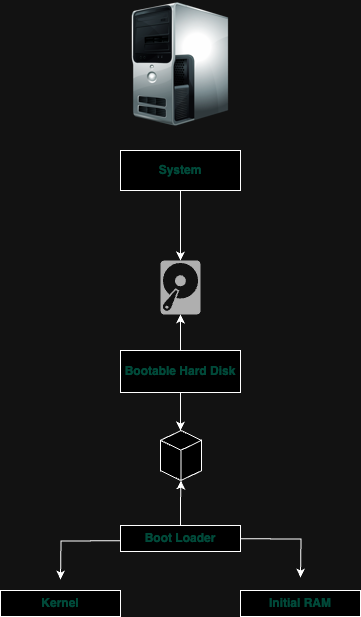

The diagram above was exported from draw.io. Its source (the exported page's mxGraphModel, read from the mxfile embedded in the PNG):
<mxGraphModel dx="1434" dy="819" grid="1" gridSize="10" guides="1" tooltips="1" connect="1" arrows="1" fold="1" page="1" pageScale="1" pageWidth="827" pageHeight="1169" math="0" shadow="0">
  <root>
    <mxCell id="0" />
    <mxCell id="1" parent="0" />
    <mxCell id="c6krKXilLneCEtW7Fh9b-1" value="" style="shape=image;html=1;verticalAlign=top;verticalLabelPosition=bottom;labelBackgroundColor=#ffffff;imageAspect=0;aspect=fixed;image=https://cdn2.iconfinder.com/data/icons/HYDROPRO/Tower.png" vertex="1" parent="1">
      <mxGeometry x="330" y="60" width="128" height="128" as="geometry" />
    </mxCell>
    <mxCell id="c6krKXilLneCEtW7Fh9b-4" style="edgeStyle=orthogonalEdgeStyle;rounded=0;orthogonalLoop=1;jettySize=auto;html=1;" edge="1" parent="1" source="c6krKXilLneCEtW7Fh9b-2">
      <mxGeometry relative="1" as="geometry">
        <mxPoint x="394" y="320" as="targetPoint" />
      </mxGeometry>
    </mxCell>
    <mxCell id="c6krKXilLneCEtW7Fh9b-2" value="&lt;b&gt;&lt;font color=&quot;#86dece&quot;&gt;System&lt;/font&gt;&lt;/b&gt;" style="rounded=0;whiteSpace=wrap;html=1;" vertex="1" parent="1">
      <mxGeometry x="334" y="210" width="120" height="40" as="geometry" />
    </mxCell>
    <mxCell id="c6krKXilLneCEtW7Fh9b-5" value="" style="sketch=0;pointerEvents=1;shadow=0;dashed=0;html=1;strokeColor=none;fillColor=#505050;labelPosition=center;verticalLabelPosition=bottom;verticalAlign=top;outlineConnect=0;align=center;shape=mxgraph.office.devices.hard_disk;" vertex="1" parent="1">
      <mxGeometry x="374" y="320" width="40" height="54" as="geometry" />
    </mxCell>
    <mxCell id="c6krKXilLneCEtW7Fh9b-8" style="edgeStyle=orthogonalEdgeStyle;rounded=0;orthogonalLoop=1;jettySize=auto;html=1;" edge="1" parent="1" source="c6krKXilLneCEtW7Fh9b-6" target="c6krKXilLneCEtW7Fh9b-5">
      <mxGeometry relative="1" as="geometry" />
    </mxCell>
    <mxCell id="c6krKXilLneCEtW7Fh9b-9" style="edgeStyle=orthogonalEdgeStyle;rounded=0;orthogonalLoop=1;jettySize=auto;html=1;" edge="1" parent="1" source="c6krKXilLneCEtW7Fh9b-6">
      <mxGeometry relative="1" as="geometry">
        <mxPoint x="394" y="490" as="targetPoint" />
      </mxGeometry>
    </mxCell>
    <mxCell id="c6krKXilLneCEtW7Fh9b-6" value="&lt;b&gt;&lt;font color=&quot;#86dece&quot;&gt;Bootable Hard Disk&lt;/font&gt;&lt;/b&gt;" style="rounded=0;whiteSpace=wrap;html=1;" vertex="1" parent="1">
      <mxGeometry x="334" y="410" width="120" height="42" as="geometry" />
    </mxCell>
    <mxCell id="c6krKXilLneCEtW7Fh9b-18" style="edgeStyle=orthogonalEdgeStyle;rounded=0;orthogonalLoop=1;jettySize=auto;html=1;entryX=0.5;entryY=0;entryDx=0;entryDy=0;" edge="1" parent="1">
      <mxGeometry relative="1" as="geometry">
        <mxPoint x="274" y="639" as="targetPoint" />
        <mxPoint x="394" y="600" as="sourcePoint" />
      </mxGeometry>
    </mxCell>
    <mxCell id="c6krKXilLneCEtW7Fh9b-21" style="edgeStyle=orthogonalEdgeStyle;rounded=0;orthogonalLoop=1;jettySize=auto;html=1;entryX=0.5;entryY=0;entryDx=0;entryDy=0;" edge="1" parent="1">
      <mxGeometry relative="1" as="geometry">
        <mxPoint x="514" y="637" as="targetPoint" />
        <mxPoint x="394" y="598" as="sourcePoint" />
      </mxGeometry>
    </mxCell>
    <mxCell id="c6krKXilLneCEtW7Fh9b-10" value="&lt;b&gt;&lt;font color=&quot;#86dece&quot;&gt;Boot Loader&lt;/font&gt;&lt;/b&gt;" style="rounded=0;whiteSpace=wrap;html=1;" vertex="1" parent="1">
      <mxGeometry x="334" y="585" width="120" height="26" as="geometry" />
    </mxCell>
    <mxCell id="c6krKXilLneCEtW7Fh9b-11" value="" style="html=1;whiteSpace=wrap;shape=isoCube2;backgroundOutline=1;isoAngle=15;" vertex="1" parent="1">
      <mxGeometry x="374" y="490" width="41" height="50" as="geometry" />
    </mxCell>
    <mxCell id="c6krKXilLneCEtW7Fh9b-12" style="edgeStyle=orthogonalEdgeStyle;rounded=0;orthogonalLoop=1;jettySize=auto;html=1;entryX=0.5;entryY=1;entryDx=0;entryDy=0;entryPerimeter=0;" edge="1" parent="1" source="c6krKXilLneCEtW7Fh9b-10" target="c6krKXilLneCEtW7Fh9b-11">
      <mxGeometry relative="1" as="geometry" />
    </mxCell>
    <mxCell id="c6krKXilLneCEtW7Fh9b-22" value="&lt;b&gt;&lt;font color=&quot;#86dece&quot;&gt;Kernel&lt;/font&gt;&lt;/b&gt;" style="rounded=0;whiteSpace=wrap;html=1;" vertex="1" parent="1">
      <mxGeometry x="214" y="650" width="120" height="26" as="geometry" />
    </mxCell>
    <mxCell id="c6krKXilLneCEtW7Fh9b-23" value="&lt;b&gt;&lt;font color=&quot;#86dece&quot;&gt;Initial RAM&lt;/font&gt;&lt;/b&gt;" style="rounded=0;whiteSpace=wrap;html=1;" vertex="1" parent="1">
      <mxGeometry x="454" y="650" width="120" height="26" as="geometry" />
    </mxCell>
  </root>
</mxGraphModel>